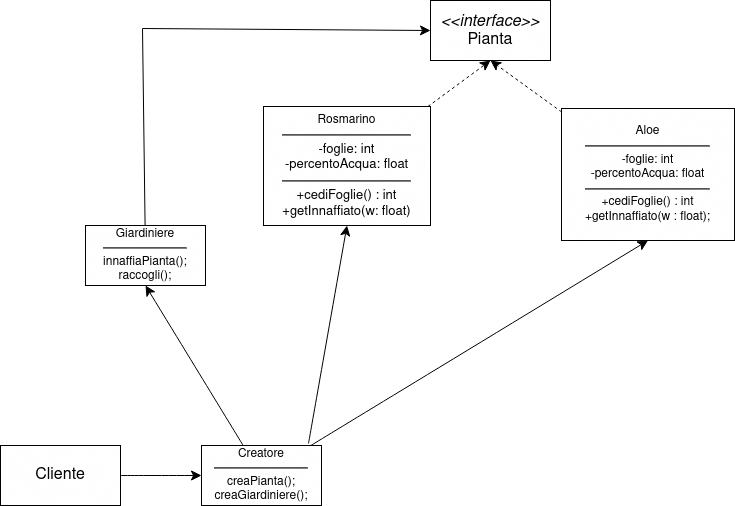

The diagram above was exported from draw.io. Its source (the exported page's mxGraphModel, read from the mxfile embedded in the PNG):
<mxGraphModel dx="2080" dy="1045" grid="0" gridSize="10" guides="1" tooltips="1" connect="1" arrows="1" fold="1" page="0" pageScale="1" pageWidth="850" pageHeight="1100" math="0" shadow="0">
  <root>
    <mxCell id="0" />
    <mxCell id="1" parent="0" />
    <mxCell id="eAJIiWixB_xyd84iNZAI-1" value="&lt;div&gt;&lt;i&gt;&lt;font style=&quot;font-size: 16px;&quot;&gt;&amp;lt;&amp;lt;interface&amp;gt;&amp;gt;&lt;br&gt;&lt;/font&gt;&lt;/i&gt;&lt;/div&gt;&lt;div&gt;&lt;font style=&quot;font-size: 16px;&quot;&gt;Pianta&lt;/font&gt;&lt;/div&gt;" style="rounded=0;whiteSpace=wrap;html=1;" parent="1" vertex="1">
      <mxGeometry x="-464" y="-115" width="120" height="60" as="geometry" />
    </mxCell>
    <mxCell id="eAJIiWixB_xyd84iNZAI-4" value="&lt;font style=&quot;font-size: 16px;&quot;&gt;Cliente&lt;/font&gt;" style="rounded=0;whiteSpace=wrap;html=1;" parent="1" vertex="1">
      <mxGeometry x="-894" y="330" width="120" height="60" as="geometry" />
    </mxCell>
    <mxCell id="eAJIiWixB_xyd84iNZAI-10" value="" style="endArrow=classic;html=1;rounded=0;fontSize=12;startSize=8;endSize=8;curved=1;entryX=0;entryY=0.5;entryDx=0;entryDy=0;exitX=1;exitY=0.5;exitDx=0;exitDy=0;" parent="1" source="eAJIiWixB_xyd84iNZAI-4" target="eAJIiWixB_xyd84iNZAI-17" edge="1">
      <mxGeometry width="50" height="50" relative="1" as="geometry">
        <mxPoint x="-604" y="95" as="sourcePoint" />
        <mxPoint x="-390" y="-54" as="targetPoint" />
        <Array as="points" />
      </mxGeometry>
    </mxCell>
    <mxCell id="eAJIiWixB_xyd84iNZAI-15" style="edgeStyle=none;curved=0;rounded=0;orthogonalLoop=1;jettySize=auto;html=1;entryX=0.5;entryY=1;entryDx=0;entryDy=0;fontSize=12;startSize=8;endSize=8;dashed=1;" parent="1" source="eAJIiWixB_xyd84iNZAI-11" target="eAJIiWixB_xyd84iNZAI-1" edge="1">
      <mxGeometry relative="1" as="geometry" />
    </mxCell>
    <mxCell id="eAJIiWixB_xyd84iNZAI-11" value="&lt;div&gt;&lt;font style=&quot;font-size: 12px;&quot;&gt;Rosmarino&lt;/font&gt;&lt;br&gt;&lt;hr&gt;&lt;font style=&quot;font-size: 13px;&quot;&gt;-foglie: int&lt;/font&gt;&lt;/div&gt;&lt;div&gt;&lt;font style=&quot;font-size: 13px;&quot;&gt;-percentoAcqua: float&lt;br&gt;&lt;/font&gt;&lt;/div&gt;&lt;div style=&quot;font-size: 13px;&quot;&gt;&lt;hr&gt;+cediFoglie() : int&lt;font style=&quot;font-size: 13px;&quot;&gt;&lt;br&gt;&lt;/font&gt;&lt;/div&gt;&lt;div style=&quot;font-size: 13px;&quot;&gt;&lt;font style=&quot;font-size: 13px;&quot;&gt;+getInnaffiato(w: float)&lt;br&gt;&lt;/font&gt;&lt;/div&gt;" style="rounded=0;whiteSpace=wrap;html=1;spacing=0;" parent="1" vertex="1">
      <mxGeometry x="-631" y="-9" width="167" height="119" as="geometry" />
    </mxCell>
    <mxCell id="eAJIiWixB_xyd84iNZAI-16" style="edgeStyle=none;curved=1;rounded=0;orthogonalLoop=1;jettySize=auto;html=1;entryX=0.5;entryY=1;entryDx=0;entryDy=0;fontSize=12;startSize=8;endSize=8;dashed=1;" parent="1" source="eAJIiWixB_xyd84iNZAI-12" target="eAJIiWixB_xyd84iNZAI-1" edge="1">
      <mxGeometry relative="1" as="geometry" />
    </mxCell>
    <mxCell id="eAJIiWixB_xyd84iNZAI-12" value="&lt;div&gt;&lt;font style=&quot;font-size: 12px;&quot;&gt;Aloe&lt;br&gt;&lt;/font&gt;&lt;/div&gt;&lt;div&gt;&lt;hr&gt;&lt;font style=&quot;font-size: 12px;&quot;&gt;-foglie: int&lt;/font&gt;&lt;/div&gt;&lt;div&gt;&lt;font style=&quot;font-size: 12px;&quot;&gt;-percentoAcqua: float&lt;br&gt;&lt;/font&gt;&lt;/div&gt;&lt;div&gt;&lt;hr&gt;+cediFoglie() : int&lt;font style=&quot;font-size: 12px;&quot;&gt;&lt;br&gt;&lt;/font&gt;&lt;/div&gt;&lt;div&gt;&lt;font style=&quot;font-size: 12px;&quot;&gt;+getInnaffiato(w : float);&lt;br&gt;&lt;/font&gt;&lt;/div&gt;" style="rounded=0;whiteSpace=wrap;html=1;spacing=0;" parent="1" vertex="1">
      <mxGeometry x="-333" y="-7" width="173" height="132" as="geometry" />
    </mxCell>
    <mxCell id="eAJIiWixB_xyd84iNZAI-20" style="edgeStyle=none;curved=1;rounded=0;orthogonalLoop=1;jettySize=auto;html=1;fontSize=12;startSize=8;endSize=8;entryX=0.5;entryY=1;entryDx=0;entryDy=0;" parent="1" source="eAJIiWixB_xyd84iNZAI-17" target="eAJIiWixB_xyd84iNZAI-25" edge="1">
      <mxGeometry relative="1" as="geometry">
        <mxPoint x="-741" y="236" as="targetPoint" />
      </mxGeometry>
    </mxCell>
    <mxCell id="0Q86uHID6PwzwXvSF5z9-2" style="edgeStyle=none;curved=1;rounded=0;orthogonalLoop=1;jettySize=auto;html=1;entryX=0.5;entryY=1;entryDx=0;entryDy=0;fontSize=12;startSize=8;endSize=8;" edge="1" parent="1" target="eAJIiWixB_xyd84iNZAI-11">
      <mxGeometry relative="1" as="geometry">
        <mxPoint x="-586" y="328" as="sourcePoint" />
      </mxGeometry>
    </mxCell>
    <mxCell id="0Q86uHID6PwzwXvSF5z9-3" style="edgeStyle=none;curved=1;rounded=0;orthogonalLoop=1;jettySize=auto;html=1;entryX=0.5;entryY=1;entryDx=0;entryDy=0;fontSize=12;startSize=8;endSize=8;" edge="1" parent="1" source="eAJIiWixB_xyd84iNZAI-17" target="eAJIiWixB_xyd84iNZAI-12">
      <mxGeometry relative="1" as="geometry" />
    </mxCell>
    <mxCell id="eAJIiWixB_xyd84iNZAI-17" value="&lt;div&gt;Creatore&lt;/div&gt;&lt;div&gt;&lt;hr&gt;creaPianta();&lt;/div&gt;&lt;div&gt;creaGiardiniere();&lt;br&gt;&lt;/div&gt;" style="rounded=0;whiteSpace=wrap;html=1;" parent="1" vertex="1">
      <mxGeometry x="-693" y="330" width="120" height="60" as="geometry" />
    </mxCell>
    <mxCell id="N8L-C4r-nZuSu6nmdnLM-1" style="edgeStyle=none;curved=0;rounded=0;orthogonalLoop=1;jettySize=auto;html=1;entryX=0;entryY=0.5;entryDx=0;entryDy=0;fontSize=12;startSize=8;endSize=8;" parent="1" source="eAJIiWixB_xyd84iNZAI-25" target="eAJIiWixB_xyd84iNZAI-1" edge="1">
      <mxGeometry relative="1" as="geometry">
        <Array as="points">
          <mxPoint x="-752" y="-87" />
        </Array>
      </mxGeometry>
    </mxCell>
    <mxCell id="eAJIiWixB_xyd84iNZAI-25" value="&lt;div&gt;Giardiniere&lt;/div&gt;&lt;div&gt;&lt;hr&gt;innaffiaPianta();&lt;br&gt;&lt;/div&gt;&lt;div&gt;raccogli();&lt;br&gt;&lt;/div&gt;" style="rounded=0;whiteSpace=wrap;html=1;" parent="1" vertex="1">
      <mxGeometry x="-809" y="110" width="120" height="60" as="geometry" />
    </mxCell>
  </root>
</mxGraphModel>